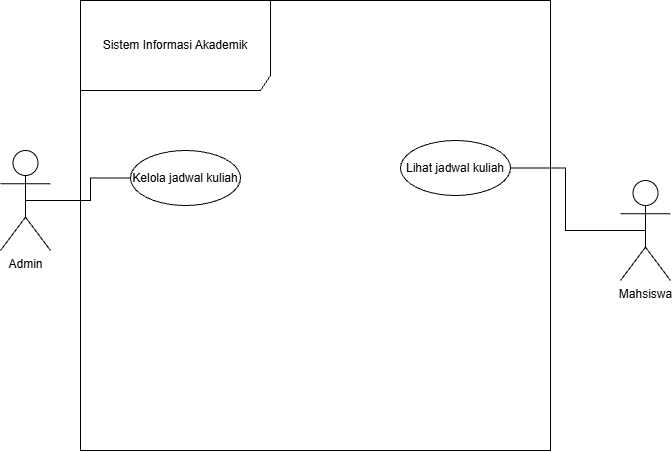

The diagram above was exported from draw.io. Its source (the exported page's mxGraphModel, read from the mxfile embedded in the PNG):
<mxGraphModel dx="934" dy="597" grid="1" gridSize="10" guides="1" tooltips="1" connect="1" arrows="1" fold="1" page="1" pageScale="1" pageWidth="827" pageHeight="1169" math="0" shadow="0">
  <root>
    <mxCell id="0" />
    <mxCell id="1" parent="0" />
    <mxCell id="Zb_JL8jEAPGaAlRZCywE-8" edge="1" parent="1" source="Zb_JL8jEAPGaAlRZCywE-1" style="edgeStyle=orthogonalEdgeStyle;rounded=0;orthogonalLoop=1;jettySize=auto;html=1;endArrow=none;endFill=0;exitX=0.5;exitY=0.5;exitDx=0;exitDy=0;exitPerimeter=0;" target="Zb_JL8jEAPGaAlRZCywE-7" value="">
      <mxGeometry relative="1" x="0.1922" as="geometry" />
    </mxCell>
    <mxCell id="Zb_JL8jEAPGaAlRZCywE-1" parent="1" style="shape=umlActor;verticalLabelPosition=bottom;verticalAlign=top;html=1;" value="Admin" vertex="1">
      <mxGeometry height="100" width="50" x="80" y="260" as="geometry" />
    </mxCell>
    <mxCell id="Zb_JL8jEAPGaAlRZCywE-2" parent="1" style="shape=umlFrame;whiteSpace=wrap;html=1;pointerEvents=0;recursiveResize=0;container=1;collapsible=0;width=190;height=90;" value="Sistem Informasi Akademik" vertex="1">
      <mxGeometry height="450" width="470" x="160" y="110" as="geometry" />
    </mxCell>
    <mxCell id="Zb_JL8jEAPGaAlRZCywE-6" parent="Zb_JL8jEAPGaAlRZCywE-2" style="ellipse;html=1;whiteSpace=wrap;" value="Lihat jadwal kuliah" vertex="1">
      <mxGeometry height="55" width="110" x="320" y="140" as="geometry" />
    </mxCell>
    <mxCell id="Zb_JL8jEAPGaAlRZCywE-7" parent="Zb_JL8jEAPGaAlRZCywE-2" style="ellipse;html=1;whiteSpace=wrap;" value="Kelola jadwal kuliah" vertex="1">
      <mxGeometry height="55" width="110" x="50" y="150" as="geometry" />
    </mxCell>
    <mxCell id="Zb_JL8jEAPGaAlRZCywE-9" edge="1" parent="1" source="Zb_JL8jEAPGaAlRZCywE-3" style="edgeStyle=orthogonalEdgeStyle;rounded=0;orthogonalLoop=1;jettySize=auto;html=1;endArrow=none;endFill=0;exitX=0.5;exitY=0.5;exitDx=0;exitDy=0;exitPerimeter=0;" target="Zb_JL8jEAPGaAlRZCywE-6" value="">
      <mxGeometry relative="1" x="0.1241" as="geometry" />
    </mxCell>
    <mxCell id="Zb_JL8jEAPGaAlRZCywE-3" parent="1" style="shape=umlActor;verticalLabelPosition=bottom;verticalAlign=top;html=1;" value="Mahsiswa" vertex="1">
      <mxGeometry height="100" width="50" x="700" y="290" as="geometry" />
    </mxCell>
  </root>
</mxGraphModel>